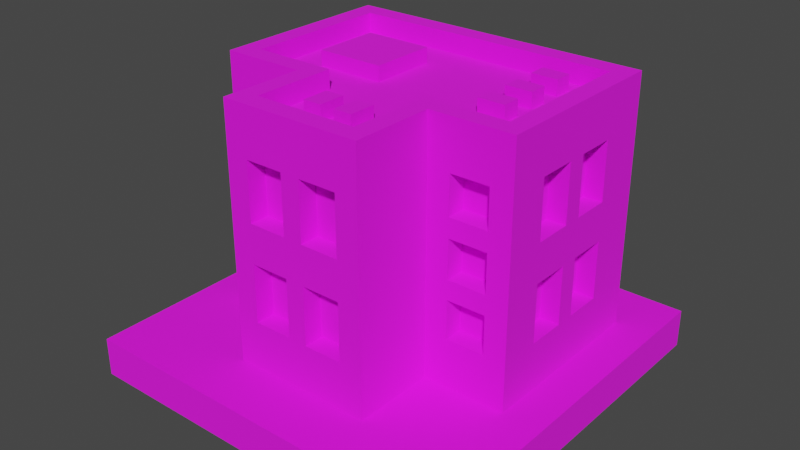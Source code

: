 # Source: Building_12_Base_Extra_Red_.blend  (saved by Blender 3.3.6; exported with 4.5.12 LTS)
import bpy
from mathutils import Matrix  # noqa: F401  (used for matrix-valued properties, if any)

bpy.ops.wm.read_factory_settings(use_empty=True)
scene = bpy.context.scene
scene.name = 'Scene'

# ---- collections
col_collection = bpy.data.collections.new('Collection'); scene.collection.children.link(col_collection)

# ---- images (referenced by path relative to the original .blend; pixels are not part of the script)
import os
ASSET_DIR = os.environ.get("B2B_ASSET_DIR", "")  # directory of the original .blend (textures are referenced by path, not embedded)
HERE = os.path.dirname(os.path.abspath(__file__))  # packed textures are extracted next to this script under _unpacked/

def load_image(name, relpath, width, height, colorspace="sRGB"):
    """Load a texture the original file referenced (path relative to the .blend, or extracted next to this script)."""
    p = next((c for c in (os.path.join(HERE, relpath), os.path.join(ASSET_DIR, relpath)) if relpath and os.path.exists(c)), "")
    if p:
        img = bpy.data.images.load(p, check_existing=True)
        img.name = name
    else:  # same state as the original file: an image datablock whose file is absent (Cycles renders it pink)
        img = bpy.data.images.new(name, width, height)
        img.source = "FILE"
        img.filepath = "//" + (relpath or name)
    img.colorspace_settings.name = colorspace
    return img
img_color_png = load_image('Color.png', 'Color.png', 1024, 1024, 'sRGB')

# ---- materials (node trees are filled in below, after node groups)
mat_texture = bpy.data.materials.new('Texture')
mat_texture.use_transparent_shadow = False

# ---- material node trees
mat_texture.use_nodes = True; mat_texture.node_tree.nodes.clear()
_N = mat_texture.node_tree.nodes; _L = mat_texture.node_tree.links
n0 = _N.new('ShaderNodeBsdfPrincipled'); n0.name = 'Principled BSDF'; n0.location = (10, 300)
n0.distribution = 'GGX'
n0.subsurface_method = 'RANDOM_WALK_SKIN'
n0.inputs[2].default_value = 1.0
n0.inputs[3].default_value = 1.45
n0.inputs[27].default_value = (0.0, 0.0, 0.0, 1.0)
n0.inputs[28].default_value = 1.0
n1 = _N.new('ShaderNodeOutputMaterial'); n1.name = 'Material Output'; n1.location = (300, 300)
n2 = _N.new('ShaderNodeTexImage'); n2.name = 'Image Texture'; n2.location = (-280, 280)
n2.image = img_color_png
_L.new(n0.outputs[0], n1.inputs[0])
_L.new(n2.outputs[0], n0.inputs[0])
n1.is_active_output = True

# ---- world
world_world = bpy.data.worlds.new('World'); scene.world = world_world
world_world.use_nodes = True; world_world.node_tree.nodes.clear()
_N = world_world.node_tree.nodes; _L = world_world.node_tree.links
n0 = _N.new('ShaderNodeOutputWorld'); n0.name = 'World Output'; n0.location = (300, 300)
n1 = _N.new('ShaderNodeBackground'); n1.name = 'Background'; n1.location = (10, 300)
n1.inputs[0].default_value = (0.05088, 0.05088, 0.05088, 1.0)
_L.new(n1.outputs[0], n0.inputs[0])
n0.is_active_output = True
world_world.color = (0.05088, 0.05088, 0.05088)
world_world.use_sun_shadow = False
world_world.sun_shadow_jitter_overblur = 0.0

# ---- meshes
me_cube_143 = bpy.data.meshes.new('Cube.143')
me_cube_143.from_pydata([(0.7, -0.05, 1.25), (0.485, -0.167, 0.95), (-0.8, 0.7, 0.2), (0.485, -0.167, 0.75), (-0.7, 0.6, 1.4), (0.7, 0.15, 1.25), (0.685, -0.167, 0.95), (0.8, 0.7, 0.2), (0.7, 0.6, 1.4), (0.685, -0.167, 0.75), (0.7, -0.05, 0.95), (-0.3667, -0.7, 0.2), (0.485, -0.167, 1.25), (0.3667, -0.7, 0.2), (0.485, -0.167, 1.05), (0.2667, -0.6, 1.4), (0.7, 0.15, 0.95), (-0.2667, -0.6, 1.4), (-0.8, -0.2667, 0.2), (0.685, -0.167, 1.25), (0.7, 0.25, 1.25), (0.685, -0.167, 1.05), (-0.7, -0.1667, 1.4), (0.8, -0.2667, 0.2), (0.485, -0.167, 0.65), (0.7, 0.45, 1.25), (0.7, -0.1667, 1.4), (0.485, -0.167, 0.45), (0.7, 0.25, 0.95), (0.2667, -0.1667, 1.4), (0.685, -0.167, 0.65), (-0.2667, -0.1667, 1.4), (-0.3667, -0.2667, 0.2), (0.685, -0.167, 0.45), (0.7, 0.45, 0.95), (0.3667, -0.2667, 0.2), (0.3667, -0.7, 1.4), (-0.685, -0.167, 1.25), (-0.25, -0.6, 1.25), (-0.685, -0.167, 1.05), (-0.3667, -0.7, 1.4), (-0.05, -0.6, 1.25), (0.3667, -0.2667, 1.4), (-0.485, -0.167, 1.25), (-0.485, -0.167, 1.05), (-0.3667, -0.2667, 1.4), (-0.25, -0.6, 0.95), (0.8, -0.2667, 1.4), (-0.8, -0.2667, 1.4), (-0.685, -0.167, 0.95), (-0.05, -0.6, 0.95), (-0.685, -0.167, 0.75), (-0.8, 0.7, 1.4), (0.8, 0.7, 1.4), (0.3667, -0.7, 1.5), (-0.485, -0.167, 0.95), (0.05, -0.6, 1.25), (-0.485, -0.167, 0.75), (-0.3667, -0.7, 1.5), (0.25, -0.6, 1.25), (0.3667, -0.2667, 1.5), (-0.685, -0.167, 0.65), (-0.3667, -0.2667, 1.5), (-0.685, -0.167, 0.45), (0.8, -0.2667, 1.5), (0.05, -0.6, 0.95), (-0.8, -0.2667, 1.5), (-0.485, -0.167, 0.65), (-0.485, -0.167, 0.45), (0.25, -0.6, 0.95), (-0.8, 0.7, 1.5), (0.8, 0.7, 1.5), (0.2667, -0.6, 1.5), (-0.25, -0.6, 0.75), (-0.2667, -0.6, 1.5), (0.2667, -0.1667, 1.5), (-0.05, -0.6, 0.75), (-0.2667, -0.1667, 1.5), (-0.25, -0.6, 0.45), (0.7, -0.1667, 1.5), (-0.7, -0.1667, 1.5), (-0.7, 0.6, 1.5), (-0.05, -0.6, 0.45), (0.7, 0.6, 1.5), (0.05, -0.6, 0.75), (0.25, -0.6, 0.75), (0.05, -0.6, 0.45), (0.25, -0.6, 0.45), (0.7, -0.05, 0.75), (0.7, 0.15, 0.75), (0.7, -0.05, 0.45), (0.7, 0.15, 0.45), (0.7, 0.25, 0.75), (0.7, 0.45, 0.75), (0.7, 0.25, 0.45), (0.7, 0.45, 0.45), (-0.7, -0.05, 1.25), (-0.7, 0.15, 1.25), (-0.7, -0.05, 0.95), (-0.7, 0.15, 0.95), (-0.7, 0.25, 1.25), (-0.7, 0.45, 1.25), (-0.7, 0.25, 0.95), (-0.7, 0.45, 0.95), (-0.7, -0.05, 0.75), (-0.7, 0.15, 0.75), (-0.7, -0.05, 0.45), (-0.7, 0.15, 0.45), (-0.7, 0.25, 0.75), (-0.7, 0.45, 0.75), (-0.7, 0.25, 0.45), (-0.7, 0.45, 0.45), (-0.5, 0.6, 1.25), (-0.3, 0.6, 1.25), (-0.5, 0.6, 0.95), (-0.3, 0.6, 0.95), (-0.1, 0.6, 1.25), (0.1, 0.6, 1.25), (-0.1, 0.6, 0.95), (0.1, 0.6, 0.95), (0.3, 0.6, 1.25), (0.5, 0.6, 1.25), (0.3, 0.6, 0.95), (0.5, 0.6, 0.95), (-0.5, 0.6, 0.75), (-0.3, 0.6, 0.75), (-0.5, 0.6, 0.45), (-0.3, 0.6, 0.45), (-0.1, 0.6, 0.75), (0.1, 0.6, 0.75), (-0.1, 0.6, 0.45), (0.1, 0.6, 0.45), (0.3, 0.6, 0.75), (0.5, 0.6, 0.75), (0.3, 0.6, 0.45), (0.5, 0.6, 0.45), (-0.25, -0.7, 1.25), (-0.05, -0.7, 1.25), (-0.05, -0.7, 0.95), (0.05, -0.7, 1.25), (0.05, -0.7, 0.75), (0.25, -0.7, 0.75), (0.05, -0.7, 0.95), (0.25, -0.7, 0.45), (0.25, -0.7, 0.95), (0.25, -0.7, 1.25), (-0.25, -0.7, 0.75), (-0.25, -0.7, 0.45), (-0.25, -0.7, 0.95), (0.05, -0.7, 0.45), (0.05, -0.7, 0.6), (-0.05, -0.7, 0.45), (-0.05, -0.7, 0.6), (-0.05, -0.7, 0.75), (0.8, -0.05, 1.25), (0.8, 0.25, 0.95), (0.8, 0.15, 0.95), (0.8, 0.25, 1.25), (0.8, 0.15, 1.25), (0.8, 0.45, 0.75), (0.8, 0.45, 0.95), (0.8, 0.45, 1.25), (0.8, -0.05, 0.75), (0.8, -0.05, 0.95), (0.8, -0.05, 0.45), (0.8, 0.15, 0.45), (0.8, 0.25, 0.75), (0.8, 0.15, 0.75), (0.8, 0.45, 0.45), (0.8, 0.25, 0.45), (-0.5, 0.7, 0.75), (-0.5, 0.7, 0.45), (-0.5, 0.7, 0.95), (-0.5, 0.7, 1.25), (-0.3, 0.7, 0.75), (-0.3, 0.7, 0.95), (-0.3, 0.7, 1.25), (-0.1, 0.7, 0.95), (-0.1, 0.7, 0.75), (-0.1, 0.7, 1.25), (0.3, 0.7, 1.25), (0.5, 0.7, 1.25), (0.1, 0.7, 0.95), (0.1, 0.7, 1.25), (-0.3, 0.7, 0.45), (0.1, 0.7, 0.75), (0.3, 0.7, 0.75), (0.1, 0.7, 0.45), (-0.1, 0.7, 0.45), (0.3, 0.7, 0.95), (0.3, 0.7, 0.45), (0.5, 0.7, 0.45), (0.5, 0.7, 0.75), (0.5, 0.7, 0.95), (-0.8, -0.05, 0.75), (-0.8, -0.05, 0.95), (-0.8, -0.05, 0.45), (-0.8, 0.15, 0.45), (-0.8, 0.25, 0.75), (-0.8, 0.15, 0.75), (-0.8, 0.45, 0.45), (-0.8, 0.25, 0.45), (-0.8, -0.05, 1.25), (-0.8, 0.25, 0.95), (-0.8, 0.15, 0.95), (-0.8, 0.25, 1.25), (-0.8, 0.15, 1.25), (-0.8, 0.45, 0.75), (-0.8, 0.45, 0.95), (-0.8, 0.45, 1.25), (0.485, -0.2667, 0.45), (0.685, -0.2667, 0.45), (0.685, -0.2667, 0.65), (0.685, -0.2667, 0.75), (0.685, -0.2667, 0.95), (0.685, -0.2667, 1.05), (0.485, -0.2667, 1.25), (0.485, -0.2667, 0.65), (0.485, -0.2667, 0.75), (0.485, -0.2667, 0.95), (0.485, -0.2667, 1.05), (0.685, -0.2667, 1.25), (-0.685, -0.2667, 1.25), (-0.485, -0.2667, 0.65), (-0.485, -0.2667, 0.75), (-0.485, -0.2667, 0.95), (-0.485, -0.2667, 1.05), (-0.485, -0.2667, 1.25), (-0.685, -0.2667, 0.95), (-0.685, -0.2667, 1.05), (-0.685, -0.2667, 0.45), (-0.685, -0.2667, 0.65), (-0.685, -0.2667, 0.75), (-0.485, -0.2667, 0.45), (-0.1328, -0.4676, 1.378), (-0.1328, -0.4676, 1.478), (-0.1328, -0.3276, 1.378), (-0.1328, -0.3276, 1.478), (-0.03682, -0.4676, 1.378), (-0.03682, -0.4676, 1.478), (-0.03682, -0.3276, 1.378), (-0.03682, -0.3276, 1.478), (0.03682, -0.4676, 1.378), (0.03682, -0.4676, 1.478), (0.03682, -0.3276, 1.378), (0.03682, -0.3276, 1.478), (0.1328, -0.4676, 1.378), (0.1328, -0.4676, 1.478), (0.1328, -0.3276, 1.378), (0.1328, -0.3276, 1.478), (-0.526, 0.05509, 1.378), (-0.526, 0.05509, 1.478), (-0.526, 0.4051, 1.378), (-0.526, 0.4051, 1.478), (-0.1708, 0.05509, 1.378), (-0.1708, 0.05509, 1.478), (-0.1708, 0.4051, 1.378), (-0.1708, 0.4051, 1.478), (0.5489, 0.4149, 1.378), (0.5489, 0.4149, 1.478), (0.4089, 0.4149, 1.378), (0.4089, 0.4149, 1.478), (0.5489, 0.5109, 1.378), (0.5489, 0.5109, 1.478), (0.4089, 0.5109, 1.378), (0.4089, 0.5109, 1.478), (0.5489, 0.2149, 1.378), (0.5489, 0.2149, 1.478), (0.4089, 0.2149, 1.378), (0.4089, 0.2149, 1.478), (0.5489, 0.3109, 1.378), (0.5489, 0.3109, 1.478), (0.4089, 0.3109, 1.378), (0.4089, 0.3109, 1.478), (0.5489, 0.01487, 1.378), (0.5489, 0.01487, 1.478), (0.4089, 0.01487, 1.378), (0.4089, 0.01487, 1.478), (0.5489, 0.1109, 1.378), (0.5489, 0.1109, 1.478), (0.4089, 0.1109, 1.378), (0.4089, 0.1109, 1.478), (1.0, 1.0, 0.2), (1.0, 1.0, 0.0), (1.0, -1.0, 0.2), (1.0, -1.0, 0.0), (-1.0, 1.0, 0.2), (-1.0, 1.0, 0.0), (-1.0, -1.0, 0.2), (-1.0, -1.0, 0.0)], [], [(216, 42, 35, 23, 47, 221, 215, 214, 213, 212, 211, 210, 217, 218, 219, 220), (221, 47, 42, 216), (218, 217, 212, 213), (220, 219, 214, 215), (36, 13, 35, 42), (40, 45, 32, 11), (150, 140, 142, 139, 137, 138, 148, 136, 40, 11, 13, 36, 145, 144, 141, 143, 149, 151, 147, 146, 153, 152), (141, 144, 142, 140), (139, 145, 36, 40, 136, 137), (149, 150, 152, 151), (222, 48, 18, 32, 45, 227, 226, 225, 224, 223, 233, 230, 231, 232, 228, 229), (227, 45, 48, 222), (232, 231, 223, 224), (225, 226, 229, 228), (31, 17, 15, 29, 26, 8, 4, 22), (159, 160, 155, 157, 161, 53, 47, 154, 158, 156, 163, 162, 167, 166), (167, 165, 164, 162, 163, 154, 47, 23, 7, 53, 161, 160, 159, 168, 169, 166), (178, 174, 170, 171, 184, 188, 187, 190, 191, 192, 186, 189, 193, 181, 53, 7, 2, 52, 173, 172, 175, 176, 179, 177), (174, 178, 188, 184), (187, 185, 178, 177, 182, 183, 179, 176, 173, 52, 53, 181, 180, 189, 186, 190), (202, 48, 52, 209, 205, 203, 208, 207, 198, 199, 194, 195, 204, 206), (208, 209, 52, 2, 18, 48, 202, 195, 194, 196, 197, 199, 198, 201, 200, 207), (22, 4, 81, 80), (48, 45, 62, 66), (31, 22, 80, 77), (42, 47, 64, 60), (47, 53, 71, 64), (45, 40, 58, 62), (26, 29, 75, 79), (53, 52, 70, 71), (72, 74, 58, 54), (75, 72, 54, 60), (74, 77, 62, 58), (79, 75, 60, 64), (77, 80, 66, 62), (80, 81, 70, 66), (81, 83, 71, 70), (83, 79, 64, 71), (4, 8, 83, 81), (8, 26, 79, 83), (15, 17, 74, 72), (29, 15, 72, 75), (40, 36, 54, 58), (52, 48, 66, 70), (17, 31, 77, 74), (36, 42, 60, 54), (0, 5, 158, 154), (5, 16, 156, 158), (16, 10, 163, 156), (10, 0, 154, 163), (5, 0, 10, 16), (20, 25, 161, 157), (25, 34, 160, 161), (34, 28, 155, 160), (28, 20, 157, 155), (25, 20, 28, 34), (38, 41, 137, 136), (137, 41, 50, 138), (138, 50, 46, 148), (148, 46, 38, 136), (41, 38, 46, 50), (56, 59, 145, 139), (145, 59, 69, 144), (144, 69, 65, 142), (142, 65, 56, 139), (59, 56, 65, 69), (73, 76, 153, 146), (152, 153, 76, 82, 151), (151, 82, 78, 147), (147, 78, 73, 146), (76, 73, 78, 82), (84, 85, 141, 140), (141, 85, 87, 143), (143, 87, 86, 149), (150, 149, 86, 84, 140), (85, 84, 86, 87), (88, 89, 167, 162), (89, 91, 165, 167), (91, 90, 164, 165), (90, 88, 162, 164), (89, 88, 90, 91), (92, 93, 159, 166), (93, 95, 168, 159), (95, 94, 169, 168), (94, 92, 166, 169), (93, 92, 94, 95), (206, 97, 96, 202), (204, 99, 97, 206), (195, 98, 99, 204), (202, 96, 98, 195), (99, 98, 96, 97), (209, 101, 100, 205), (208, 103, 101, 209), (203, 102, 103, 208), (205, 100, 102, 203), (103, 102, 100, 101), (199, 105, 104, 194), (197, 107, 105, 199), (196, 106, 107, 197), (194, 104, 106, 196), (107, 106, 104, 105), (207, 109, 108, 198), (111, 109, 207, 200), (201, 110, 111, 200), (198, 108, 110, 201), (111, 110, 108, 109), (113, 112, 173, 176), (115, 113, 176, 175), (114, 115, 175, 172), (112, 114, 172, 173), (115, 114, 112, 113), (117, 116, 179, 183), (119, 117, 183, 182), (118, 119, 182, 177), (116, 118, 177, 179), (119, 118, 116, 117), (121, 120, 180, 181), (123, 121, 181, 193), (122, 123, 193, 189), (120, 122, 189, 180), (123, 122, 120, 121), (125, 124, 170, 174), (127, 125, 174, 184), (171, 126, 127, 184), (124, 126, 171, 170), (127, 126, 124, 125), (129, 128, 178, 185), (131, 129, 185, 187), (130, 131, 187, 188), (128, 130, 188, 178), (131, 130, 128, 129), (133, 132, 186, 192), (135, 133, 192, 191), (134, 135, 191, 190), (132, 134, 190, 186), (135, 134, 132, 133), (3, 1, 219, 218), (6, 9, 213, 214), (6, 1, 3, 9), (219, 1, 6, 214), (213, 9, 3, 218), (14, 12, 216, 220), (19, 21, 215, 221), (19, 12, 14, 21), (216, 12, 19, 221), (215, 21, 14, 220), (210, 27, 24, 217), (30, 33, 211, 212), (30, 24, 27, 33), (24, 30, 212, 217), (211, 33, 27, 210), (229, 39, 37, 222), (43, 44, 226, 227), (43, 37, 39, 44), (222, 37, 43, 227), (226, 44, 39, 229), (51, 49, 228, 232), (55, 57, 224, 225), (55, 49, 51, 57), (49, 55, 225, 228), (224, 57, 51, 232), (63, 61, 231, 230), (67, 68, 233, 223), (67, 61, 63, 68), (231, 61, 67, 223), (233, 68, 63, 230), (234, 235, 237, 236), (236, 237, 241, 240), (240, 241, 239, 238), (238, 239, 235, 234), (241, 237, 235, 239), (242, 243, 245, 244), (244, 245, 249, 248), (248, 249, 247, 246), (246, 247, 243, 242), (249, 245, 243, 247), (250, 251, 253, 252), (252, 253, 257, 256), (256, 257, 255, 254), (254, 255, 251, 250), (257, 253, 251, 255), (258, 259, 261, 260), (260, 261, 265, 264), (264, 265, 263, 262), (262, 263, 259, 258), (265, 261, 259, 263), (266, 267, 269, 268), (268, 269, 273, 272), (272, 273, 271, 270), (270, 271, 267, 266), (273, 269, 267, 271), (274, 275, 277, 276), (276, 277, 281, 280), (280, 281, 279, 278), (278, 279, 275, 274), (281, 277, 275, 279), (282, 286, 288, 284), (285, 284, 288, 289), (289, 288, 286, 287), (283, 282, 284, 285), (287, 286, 282, 283)])
_uv = me_cube_143.uv_layers.new(name='UVMap')
_uv.uv.foreach_set('vector', [0.2286, 0.9091, 0.2286, 0.9091, 0.2286, 0.9091, 0.2286, 0.9091, 0.2286, 0.9091, 0.2286, 0.9091, 0.2286, 0.9091, 0.2286, 0.9091, 0.2286, 0.9091, 0.2286, 0.9091, 0.2286, 0.9091, 0.2286, 0.9091, 0.2286, 0.9091, 0.2286, 0.9091, 0.2286, 0.9091, 0.2286, 0.9091, 0.2286, 0.9091, 0.2286, 0.9091, 0.2286, 0.9091, 0.2286, 0.9091, 0.2286, 0.9091, 0.2286, 0.9091, 0.2286, 0.9091, 0.2286, 0.9091, 0.2286, 0.9091, 0.2286, 0.9091, 0.2286, 0.9091, 0.2286, 0.9091, 0.2286, 0.9091, 0.2286, 0.9091, 0.2286, 0.9091, 0.2286, 0.9091, 0.2286, 0.9091, 0.2286, 0.9091, 0.2286, 0.9091, 0.2286, 0.9091, 0.2286, 0.9091, 0.2286, 0.9091, 0.2286, 0.9091, 0.2286, 0.9091, 0.2286, 0.9091, 0.2286, 0.9091, 0.2286, 0.9091, 0.2286, 0.9091, 0.2286, 0.9091, 0.2286, 0.9091, 0.2286, 0.9091, 0.2286, 0.9091, 0.2286, 0.9091, 0.2286, 0.9091, 0.2286, 0.9091, 0.2286, 0.9091, 0.2286, 0.9091, 0.2286, 0.9091, 0.2286, 0.9091, 0.2286, 0.9091, 0.2286, 0.9091, 0.2286, 0.9091, 0.2286, 0.9091, 0.2286, 0.9091, 0.2286, 0.9091, 0.2286, 0.9091, 0.2286, 0.9091, 0.2286, 0.9091, 0.2286, 0.9091, 0.2286, 0.9091, 0.2286, 0.9091, 0.2286, 0.9091, 0.2286, 0.9091, 0.2286, 0.9091, 0.2286, 0.9091, 0.2286, 0.9091, 0.2286, 0.9091, 0.2286, 0.9091, 0.2286, 0.9091, 0.2286, 0.9091, 0.2286, 0.9091, 0.2286, 0.9091, 0.2286, 0.9091, 0.2286, 0.9091, 0.2286, 0.9091, 0.2286, 0.9091, 0.2286, 0.9091, 0.2286, 0.9091, 0.2286, 0.9091, 0.2286, 0.9091, 0.2286, 0.9091, 0.2286, 0.9091, 0.2286, 0.9091, 0.2286, 0.9091, 0.2286, 0.9091, 0.2286, 0.9091, 0.2286, 0.9091, 0.2286, 0.9091, 0.2286, 0.9091, 0.2286, 0.9091, 0.2286, 0.9091, 0.2286, 0.9091, 0.2286, 0.9091, 0.2286, 0.9091, 0.2113, 0.6874, 0.2114, 0.6878, 0.2114, 0.6878, 0.2113, 0.6875, 0.2113, 0.6875, 0.2107, 0.6869, 0.2107, 0.6869, 0.2113, 0.687, 0.2286, 0.9091, 0.2286, 0.9091, 0.2286, 0.9091, 0.2286, 0.9091, 0.2286, 0.9091, 0.2286, 0.9091, 0.2286, 0.9091, 0.2286, 0.9091, 0.2286, 0.9091, 0.2286, 0.9091, 0.2286, 0.9091, 0.2286, 0.9091, 0.2286, 0.9091, 0.2286, 0.9091, 0.2286, 0.9091, 0.2286, 0.9091, 0.2286, 0.9091, 0.2286, 0.9091, 0.2286, 0.9091, 0.2286, 0.9091, 0.2286, 0.9091, 0.2286, 0.9091, 0.2286, 0.9091, 0.2286, 0.9091, 0.2286, 0.9091, 0.2286, 0.9091, 0.2286, 0.9091, 0.2286, 0.9091, 0.2286, 0.9091, 0.2286, 0.9091, 0.2286, 0.9091, 0.2286, 0.9091, 0.2286, 0.9091, 0.2286, 0.9091, 0.2286, 0.9091, 0.2286, 0.9091, 0.2286, 0.9091, 0.2286, 0.9091, 0.2286, 0.9091, 0.2286, 0.9091, 0.2286, 0.9091, 0.2286, 0.9091, 0.2286, 0.9091, 0.2286, 0.9091, 0.2286, 0.9091, 0.2286, 0.9091, 0.2286, 0.9091, 0.2286, 0.9091, 0.2286, 0.9091, 0.2286, 0.9091, 0.2286, 0.9091, 0.2286, 0.9091, 0.2286, 0.9091, 0.2286, 0.9091, 0.2286, 0.9091, 0.2286, 0.9091, 0.2286, 0.9091, 0.2286, 0.9091, 0.2286, 0.9091, 0.2286, 0.9091, 0.2286, 0.9091, 0.2286, 0.9091, 0.2286, 0.9091, 0.2286, 0.9091, 0.2286, 0.9091, 0.2286, 0.9091, 0.2286, 0.9091, 0.2286, 0.9091, 0.2286, 0.9091, 0.2286, 0.9091, 0.2286, 0.9091, 0.2286, 0.9091, 0.2286, 0.9091, 0.2286, 0.9091, 0.2286, 0.9091, 0.2286, 0.9091, 0.2286, 0.9091, 0.2286, 0.9091, 0.2286, 0.9091, 0.2286, 0.9091, 0.2286, 0.9091, 0.2286, 0.9091, 0.2286, 0.9091, 0.2286, 0.9091, 0.2286, 0.9091, 0.2286, 0.9091, 0.2286, 0.9091, 0.2286, 0.9091, 0.2286, 0.9091, 0.2286, 0.9091, 0.2286, 0.9091, 0.2286, 0.9091, 0.2286, 0.9091, 0.2286, 0.9091, 0.2286, 0.9091, 0.2286, 0.9091, 0.2286, 0.9091, 0.2286, 0.9091, 0.2286, 0.9091, 0.2286, 0.9091, 0.2286, 0.9091, 0.2286, 0.9091, 0.2286, 0.9091, 0.2286, 0.9091, 0.6176, 0.9883, 0.6167, 0.9881, 0.6167, 0.9881, 0.6176, 0.9883, 0.6176, 0.9895, 0.6176, 0.9895, 0.6176, 0.9895, 0.6176, 0.9895, 0.6175, 0.9888, 0.6176, 0.9883, 0.6176, 0.9883, 0.6175, 0.9888, 0.6176, 0.9895, 0.6176, 0.9895, 0.6176, 0.9895, 0.6176, 0.9895, 0.6176, 0.9895, 0.6176, 0.9895, 0.6176, 0.9895, 0.6176, 0.9895, 0.6176, 0.9895, 0.6176, 0.9895, 0.6176, 0.9895, 0.6176, 0.9895, 0.6175, 0.989, 0.6175, 0.9889, 0.6175, 0.9889, 0.6175, 0.989, 0.6176, 0.9895, 0.6176, 0.9895, 0.6176, 0.9895, 0.6176, 0.9895, 0.6176, 0.9895, 0.6176, 0.9895, 0.6176, 0.9895, 0.6176, 0.9895, 0.6176, 0.9895, 0.6176, 0.9895, 0.6176, 0.9895, 0.6176, 0.9895, 0.6176, 0.9895, 0.6176, 0.9895, 0.6176, 0.9895, 0.6176, 0.9895, 0.6176, 0.9895, 0.6176, 0.9895, 0.6176, 0.9895, 0.6176, 0.9895, 0.6176, 0.9895, 0.6176, 0.9895, 0.6176, 0.9895, 0.6176, 0.9895, 0.6176, 0.9895, 0.6176, 0.9895, 0.6176, 0.9895, 0.6176, 0.9895, 0.6176, 0.9895, 0.6176, 0.9895, 0.6176, 0.9895, 0.6176, 0.9895, 0.6176, 0.9895, 0.6176, 0.9895, 0.6176, 0.9895, 0.6176, 0.9895, 0.6167, 0.9881, 0.6167, 0.9881, 0.6167, 0.9881, 0.6167, 0.9881, 0.6176, 0.9895, 0.6176, 0.9895, 0.6176, 0.9895, 0.6176, 0.9895, 0.6176, 0.9893, 0.6176, 0.9894, 0.6176, 0.9894, 0.6176, 0.9893, 0.6175, 0.9889, 0.6176, 0.9893, 0.6176, 0.9893, 0.6175, 0.9889, 0.6176, 0.9895, 0.6176, 0.9895, 0.6176, 0.9895, 0.6176, 0.9895, 0.6176, 0.9895, 0.6176, 0.9895, 0.6176, 0.9895, 0.6176, 0.9895, 0.6176, 0.9894, 0.6175, 0.9888, 0.6175, 0.9888, 0.6176, 0.9894, 0.6176, 0.9895, 0.6176, 0.9895, 0.6176, 0.9895, 0.6176, 0.9895, 0.2286, 0.9091, 0.2286, 0.9091, 0.2286, 0.9091, 0.2286, 0.9091, 0.2286, 0.9091, 0.2286, 0.9091, 0.2286, 0.9091, 0.2286, 0.9091, 0.2286, 0.9091, 0.2286, 0.9091, 0.2286, 0.9091, 0.2286, 0.9091, 0.2286, 0.9091, 0.2286, 0.9092, 0.2286, 0.9092, 0.2286, 0.9091, 0.8153, 0.7403, 0.8153, 0.7407, 0.8157, 0.7407, 0.8157, 0.7403, 0.2286, 0.9091, 0.2286, 0.9091, 0.2286, 0.9091, 0.2286, 0.9091, 0.2286, 0.9091, 0.2286, 0.9091, 0.2286, 0.9091, 0.2286, 0.9091, 0.2286, 0.9091, 0.2286, 0.9091, 0.2286, 0.9091, 0.2286, 0.9091, 0.2286, 0.9091, 0.2286, 0.9092, 0.2286, 0.9092, 0.2286, 0.9091, 0.8153, 0.7403, 0.8153, 0.7407, 0.8157, 0.7407, 0.8157, 0.7403, 0.2286, 0.9091, 0.2286, 0.9091, 0.2286, 0.9091, 0.2286, 0.9091, 0.2286, 0.9091, 0.2286, 0.9091, 0.2286, 0.9091, 0.2286, 0.9091, 0.2286, 0.9091, 0.2286, 0.9091, 0.2286, 0.9091, 0.2286, 0.9091, 0.2286, 0.9091, 0.2286, 0.9091, 0.2286, 0.9092, 0.2286, 0.9092, 0.8195, 0.7455, 0.8195, 0.7453, 0.8195, 0.7453, 0.8194, 0.7455, 0.2286, 0.9091, 0.2286, 0.9091, 0.2286, 0.9091, 0.2286, 0.9091, 0.2286, 0.9091, 0.2286, 0.9091, 0.2286, 0.9091, 0.2286, 0.9091, 0.2286, 0.9091, 0.2286, 0.9091, 0.2286, 0.9091, 0.2286, 0.9091, 0.2286, 0.9091, 0.2286, 0.9091, 0.2286, 0.9092, 0.2286, 0.9092, 0.8195, 0.7455, 0.8195, 0.7453, 0.8195, 0.7453, 0.8194, 0.7455, 0.2286, 0.9091, 0.2286, 0.9091, 0.2286, 0.9091, 0.2286, 0.9091, 0.2286, 0.9091, 0.2286, 0.9091, 0.2286, 0.9091, 0.2286, 0.9091, 0.2286, 0.9091, 0.2286, 0.9091, 0.2286, 0.9091, 0.2286, 0.9091, 0.2286, 0.9091, 0.2286, 0.9091, 0.2286, 0.9091, 0.2286, 0.9092, 0.2286, 0.9092, 0.8195, 0.7455, 0.8195, 0.7453, 0.8195, 0.7453, 0.8194, 0.7455, 0.2286, 0.9091, 0.2286, 0.9091, 0.2286, 0.9091, 0.2286, 0.9091, 0.2286, 0.9091, 0.2286, 0.9091, 0.2286, 0.9091, 0.2286, 0.9091, 0.2286, 0.9091, 0.2286, 0.9091, 0.2286, 0.9091, 0.2286, 0.9091, 0.2286, 0.9091, 0.2286, 0.9091, 0.2286, 0.9091, 0.2286, 0.9092, 0.2286, 0.9092, 0.8195, 0.7455, 0.8195, 0.7453, 0.8195, 0.7453, 0.8194, 0.7455, 0.2286, 0.9091, 0.2286, 0.9091, 0.2286, 0.9091, 0.2286, 0.9091, 0.2286, 0.9091, 0.2286, 0.9091, 0.2286, 0.9091, 0.2286, 0.9091, 0.2286, 0.9091, 0.2286, 0.9091, 0.2286, 0.9091, 0.2286, 0.9091, 0.2286, 0.9091, 0.2286, 0.9092, 0.2286, 0.9092, 0.2286, 0.9091, 0.8153, 0.7403, 0.8153, 0.7407, 0.8157, 0.7407, 0.8157, 0.7403, 0.2286, 0.9091, 0.2286, 0.9091, 0.2286, 0.9091, 0.2286, 0.9091, 0.2286, 0.9091, 0.2286, 0.9091, 0.2286, 0.9091, 0.2286, 0.9091, 0.2286, 0.9091, 0.2286, 0.9091, 0.2286, 0.9091, 0.2286, 0.9091, 0.2286, 0.9091, 0.2286, 0.9092, 0.2286, 0.9092, 0.2286, 0.9091, 0.8153, 0.7403, 0.8153, 0.7407, 0.8157, 0.7407, 0.8157, 0.7403, 0.2286, 0.9091, 0.2286, 0.9091, 0.2286, 0.9091, 0.2286, 0.9091, 0.2286, 0.9091, 0.2286, 0.9091, 0.2286, 0.9091, 0.2286, 0.9091, 0.2286, 0.9091, 0.2286, 0.9091, 0.2286, 0.9091, 0.2286, 0.9091, 0.2286, 0.9092, 0.2286, 0.9092, 0.2286, 0.9091, 0.2286, 0.9091, 0.8193, 0.7455, 0.8193, 0.7453, 0.8191, 0.7453, 0.8191, 0.7455, 0.2286, 0.9091, 0.2286, 0.9091, 0.2286, 0.9091, 0.2286, 0.9091, 0.2286, 0.9091, 0.2286, 0.9091, 0.2286, 0.9091, 0.2286, 0.9091, 0.2286, 0.9091, 0.2286, 0.9091, 0.2286, 0.9091, 0.2286, 0.9091, 0.2286, 0.9092, 0.2286, 0.9092, 0.2286, 0.9091, 0.2286, 0.9091, 0.8193, 0.7455, 0.8193, 0.7453, 0.8191, 0.7453, 0.8191, 0.7455, 0.2286, 0.9091, 0.2286, 0.9091, 0.2286, 0.9091, 0.2286, 0.9091, 0.2286, 0.9091, 0.2286, 0.9091, 0.2286, 0.9091, 0.2286, 0.9091, 0.2286, 0.9091, 0.2286, 0.9091, 0.2286, 0.9091, 0.2286, 0.9091, 0.2286, 0.9092, 0.2286, 0.9092, 0.2286, 0.9091, 0.2286, 0.9091, 0.8193, 0.7455, 0.8193, 0.7453, 0.8191, 0.7453, 0.8191, 0.7455, 0.2286, 0.9091, 0.2286, 0.9091, 0.2286, 0.9091, 0.2286, 0.9091, 0.2286, 0.9091, 0.2286, 0.9091, 0.2286, 0.9091, 0.2286, 0.9091, 0.2286, 0.9091, 0.2286, 0.9091, 0.2286, 0.9091, 0.2286, 0.9091, 0.2286, 0.9092, 0.2286, 0.9092, 0.2286, 0.9091, 0.2286, 0.9091, 0.8193, 0.7455, 0.8193, 0.7453, 0.8191, 0.7453, 0.8191, 0.7455, 0.2286, 0.9091, 0.2286, 0.9091, 0.2286, 0.9091, 0.2286, 0.9091, 0.2286, 0.9091, 0.2286, 0.9091, 0.2286, 0.9091, 0.2286, 0.9091, 0.2286, 0.9091, 0.2286, 0.9091, 0.2286, 0.9091, 0.2286, 0.9091, 0.2286, 0.9092, 0.2286, 0.9091, 0.2286, 0.9091, 0.2286, 0.9092, 0.8193, 0.7455, 0.8193, 0.7453, 0.8191, 0.7453, 0.8191, 0.7455, 0.2286, 0.9091, 0.2286, 0.9091, 0.2286, 0.9091, 0.2286, 0.9091, 0.2286, 0.9091, 0.2286, 0.9091, 0.2286, 0.9091, 0.2286, 0.9091, 0.2286, 0.9091, 0.2286, 0.9091, 0.2286, 0.9091, 0.2286, 0.9091, 0.2286, 0.9092, 0.2286, 0.9091, 0.2286, 0.9091, 0.2286, 0.9092, 0.8193, 0.7455, 0.8193, 0.7453, 0.8191, 0.7453, 0.8191, 0.7455, 0.2286, 0.9091, 0.2286, 0.9091, 0.2286, 0.9091, 0.2286, 0.9091, 0.2286, 0.9091, 0.2286, 0.9091, 0.2286, 0.9091, 0.2286, 0.9091, 0.2286, 0.9091, 0.2286, 0.9091, 0.2286, 0.9091, 0.2286, 0.9091, 0.2286, 0.9092, 0.2286, 0.9091, 0.2286, 0.9091, 0.2286, 0.9092, 0.8193, 0.7455, 0.8193, 0.7453, 0.8191, 0.7453, 0.8191, 0.7455, 0.2286, 0.9091, 0.2286, 0.9091, 0.2286, 0.9091, 0.2286, 0.9091, 0.2286, 0.9091, 0.2286, 0.9091, 0.2286, 0.9091, 0.2286, 0.9091, 0.2286, 0.9091, 0.2286, 0.9091, 0.2286, 0.9091, 0.2286, 0.9091, 0.2286, 0.9092, 0.2286, 0.9091, 0.2286, 0.9091, 0.2286, 0.9092, 0.8193, 0.7455, 0.8193, 0.7453, 0.8191, 0.7453, 0.8191, 0.7455, 0.2286, 0.9091, 0.2286, 0.9091, 0.2286, 0.9091, 0.2286, 0.9091, 0.2286, 0.9091, 0.2286, 0.9091, 0.2286, 0.9091, 0.2286, 0.9091, 0.2286, 0.9091, 0.2286, 0.9091, 0.2286, 0.9091, 0.2286, 0.9091, 0.2286, 0.9092, 0.2286, 0.9091, 0.2286, 0.9091, 0.2286, 0.9092, 0.8193, 0.7455, 0.8193, 0.7453, 0.8191, 0.7453, 0.8191, 0.7455, 0.2286, 0.9091, 0.2286, 0.9091, 0.2286, 0.9091, 0.2286, 0.9091, 0.2286, 0.9091, 0.2286, 0.9091, 0.2286, 0.9091, 0.2286, 0.9091, 0.2286, 0.9091, 0.2286, 0.9091, 0.2286, 0.9091, 0.2286, 0.9091, 0.2286, 0.9092, 0.2286, 0.9091, 0.2286, 0.9091, 0.2286, 0.9092, 0.8193, 0.7455, 0.8193, 0.7453, 0.8191, 0.7453, 0.8191, 0.7455, 0.2286, 0.9091, 0.2286, 0.9091, 0.2286, 0.9091, 0.2286, 0.9091, 0.2286, 0.9091, 0.2286, 0.9091, 0.2286, 0.9091, 0.2286, 0.9091, 0.8194, 0.7453, 0.8194, 0.7452, 0.8193, 0.7452, 0.8193, 0.7453, 0.2286, 0.9091, 0.2286, 0.9091, 0.2286, 0.9091, 0.2286, 0.9091, 0.2286, 0.9091, 0.2286, 0.9091, 0.2286, 0.9091, 0.2286, 0.9091, 0.2286, 0.9091, 0.2286, 0.9091, 0.2286, 0.9091, 0.2286, 0.9091, 0.2286, 0.9091, 0.2286, 0.9091, 0.2286, 0.9091, 0.2286, 0.9091, 0.8194, 0.7453, 0.8194, 0.7452, 0.8193, 0.7452, 0.8193, 0.7453, 0.2286, 0.9091, 0.2286, 0.9091, 0.2286, 0.9091, 0.2286, 0.9091, 0.2286, 0.9091, 0.2286, 0.9091, 0.2286, 0.9091, 0.2286, 0.9091, 0.2286, 0.9091, 0.2286, 0.9091, 0.2286, 0.9091, 0.2286, 0.9091, 0.2286, 0.9091, 0.2286, 0.9091, 0.2286, 0.9091, 0.2286, 0.9091, 0.8194, 0.7453, 0.8194, 0.7452, 0.8193, 0.7452, 0.8193, 0.7453, 0.2286, 0.9091, 0.2286, 0.9091, 0.2286, 0.9091, 0.2286, 0.9091, 0.2286, 0.9091, 0.2286, 0.9091, 0.2286, 0.9091, 0.2286, 0.9091, 0.2286, 0.9091, 0.2286, 0.9091, 0.2286, 0.9091, 0.2286, 0.9091, 0.2286, 0.9091, 0.2286, 0.9091, 0.2286, 0.9091, 0.2286, 0.9091, 0.8194, 0.7453, 0.8194, 0.7452, 0.8193, 0.7452, 0.8193, 0.7453, 0.2286, 0.9091, 0.2286, 0.9091, 0.2286, 0.9091, 0.2286, 0.9091, 0.2286, 0.9091, 0.2286, 0.9091, 0.2286, 0.9091, 0.2286, 0.9091, 0.2286, 0.9091, 0.2286, 0.9091, 0.2286, 0.9091, 0.2286, 0.9091, 0.2286, 0.9091, 0.2286, 0.9091, 0.2286, 0.9091, 0.2286, 0.9091, 0.8194, 0.7453, 0.8194, 0.7452, 0.8193, 0.7452, 0.8193, 0.7453, 0.2286, 0.9091, 0.2286, 0.9091, 0.2286, 0.9091, 0.2286, 0.9091, 0.2286, 0.9091, 0.2286, 0.9091, 0.2286, 0.9091, 0.2286, 0.9091, 0.2286, 0.9091, 0.2286, 0.9091, 0.2286, 0.9091, 0.2286, 0.9091, 0.2286, 0.9091, 0.2286, 0.9091, 0.2286, 0.9091, 0.2286, 0.9091, 0.8194, 0.7453, 0.8194, 0.7452, 0.8193, 0.7452, 0.8193, 0.7453, 0.2286, 0.9091, 0.2286, 0.9091, 0.2286, 0.9091, 0.2286, 0.9091, 0.2286, 0.9091, 0.2286, 0.9091, 0.2286, 0.9091, 0.2286, 0.9091, 0.6245, 0.9888, 0.625, 0.9888, 0.625, 0.9893, 0.6245, 0.9893, 0.6245, 0.9893, 0.625, 0.9893, 0.625, 0.9899, 0.6245, 0.9899, 0.6245, 0.9899, 0.625, 0.9899, 0.625, 0.9904, 0.6245, 0.9904, 0.6245, 0.9904, 0.625, 0.9904, 0.625, 0.9909, 0.6245, 0.9909, 0.625, 0.9899, 0.6255, 0.9899, 0.6255, 0.9904, 0.625, 0.9904, 0.6245, 0.9888, 0.625, 0.9888, 0.625, 0.9893, 0.6245, 0.9893, 0.6245, 0.9893, 0.625, 0.9893, 0.625, 0.9899, 0.6245, 0.9899, 0.6245, 0.9899, 0.625, 0.9899, 0.625, 0.9904, 0.6245, 0.9904, 0.6245, 0.9904, 0.625, 0.9904, 0.625, 0.9909, 0.6245, 0.9909, 0.625, 0.9899, 0.6255, 0.9899, 0.6255, 0.9904, 0.625, 0.9904, 0.6245, 0.9888, 0.625, 0.9888, 0.625, 0.9893, 0.6245, 0.9893, 0.6245, 0.9893, 0.625, 0.9893, 0.625, 0.9899, 0.6245, 0.9899, 0.6245, 0.9899, 0.625, 0.9899, 0.625, 0.9904, 0.6245, 0.9904, 0.6245, 0.9904, 0.625, 0.9904, 0.625, 0.9909, 0.6245, 0.9909, 0.625, 0.9899, 0.6255, 0.9899, 0.6255, 0.9904, 0.625, 0.9904, 0.6245, 0.9888, 0.625, 0.9888, 0.625, 0.9893, 0.6245, 0.9893, 0.6245, 0.9893, 0.625, 0.9893, 0.625, 0.9899, 0.6245, 0.9899, 0.6245, 0.9899, 0.625, 0.9899, 0.625, 0.9904, 0.6245, 0.9904, 0.6245, 0.9904, 0.625, 0.9904, 0.625, 0.9909, 0.6245, 0.9909, 0.625, 0.9899, 0.6255, 0.9899, 0.6255, 0.9904, 0.625, 0.9904, 0.6245, 0.9888, 0.625, 0.9888, 0.625, 0.9893, 0.6245, 0.9893, 0.6245, 0.9893, 0.625, 0.9893, 0.625, 0.9899, 0.6245, 0.9899, 0.6245, 0.9899, 0.625, 0.9899, 0.625, 0.9904, 0.6245, 0.9904, 0.6245, 0.9904, 0.625, 0.9904, 0.625, 0.9909, 0.6245, 0.9909, 0.625, 0.9899, 0.6255, 0.9899, 0.6255, 0.9904, 0.625, 0.9904, 0.6245, 0.9888, 0.625, 0.9888, 0.625, 0.9893, 0.6245, 0.9893, 0.6245, 0.9893, 0.625, 0.9893, 0.625, 0.9899, 0.6245, 0.9899, 0.6245, 0.9899, 0.625, 0.9899, 0.625, 0.9904, 0.6245, 0.9904, 0.6245, 0.9904, 0.625, 0.9904, 0.625, 0.9909, 0.6245, 0.9909, 0.625, 0.9899, 0.6255, 0.9899, 0.6255, 0.9904, 0.625, 0.9904, 0.6201, 0.9848, 0.6208, 0.9848, 0.6208, 0.9855, 0.6201, 0.9855, 0.6194, 0.9855, 0.6201, 0.9855, 0.6201, 0.9862, 0.6194, 0.9862, 0.6194, 0.9834, 0.6201, 0.9834, 0.6201, 0.9841, 0.6194, 0.9841, 0.6194, 0.9848, 0.6201, 0.9848, 0.6201, 0.9855, 0.6194, 0.9855, 0.6194, 0.9841, 0.6201, 0.9841, 0.6201, 0.9848, 0.6194, 0.9848])
me_cube_143.materials.append(mat_texture)
me_cube_143.update()

# ---- objects
ob_building_12_base_extra__red = bpy.data.objects.new('Building_12_Base_Extra (Red)', me_cube_143)

# ---- transforms, parenting, visibility, modifiers, constraints
ob_building_12_base_extra__red.location = (0.0, 0.0, 0.0)

# ---- collection membership
col_collection.objects.link(ob_building_12_base_extra__red)

# ---- scene / render settings (as saved in the file)
scene.frame_start = 1; scene.frame_end = 250; scene.frame_set(1)
scene.render.engine = 'BLENDER_EEVEE_NEXT'
scene.cycles.sampling_pattern = 'TABULATED_SOBOL'
scene.cycles.use_light_tree = False
scene.view_settings.view_transform = 'Filmic'
bpy.context.view_layer.update()

# ---- added for rendering (the .blend has no active camera and no usable light): camera, sun
cam_auto = bpy.data.cameras.new('AutoCamera')
cam_auto.lens = 50.0
cam_auto.sensor_width = 36.0
cam_auto.clip_end = 1000.0
ob_auto_camera = bpy.data.objects.new('AutoCamera', cam_auto)
scene.collection.objects.link(ob_auto_camera)
ob_auto_camera.location = (2.96216, -3.5546, 3.11973)
ob_auto_camera.rotation_euler = (1.09748, -7.21219e-08, 0.694738)
scene.camera = ob_auto_camera
light_auto_sun = bpy.data.lights.new('AutoSun', 'SUN')
light_auto_sun.energy = 3.0
light_auto_sun.angle = 0.0523599
ob_auto_sun = bpy.data.objects.new('AutoSun', light_auto_sun)
scene.collection.objects.link(ob_auto_sun)
ob_auto_sun.rotation_euler = (0.872665, 0.174533, 0.523599)
bpy.context.view_layer.update()
